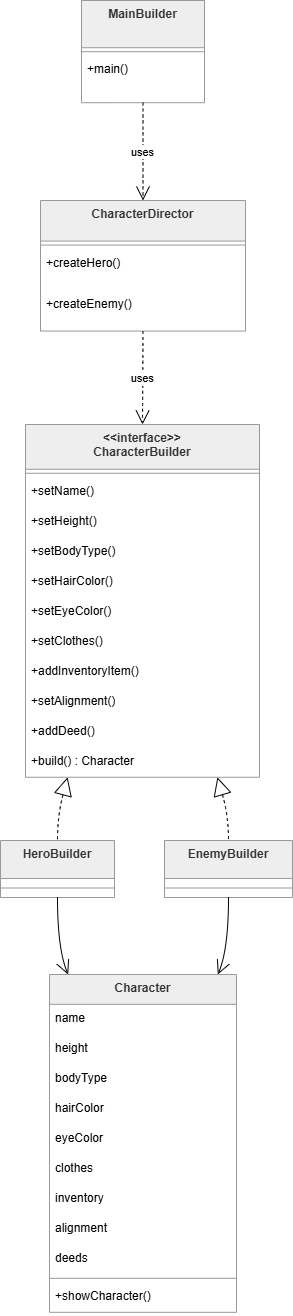

The diagram above was exported from draw.io. Its source (the exported page's mxGraphModel, read from the mxfile embedded in the PNG):
<mxGraphModel dx="688" dy="1170" grid="1" gridSize="10" guides="1" tooltips="1" connect="1" arrows="1" fold="1" page="1" pageScale="1" pageWidth="827" pageHeight="1169" math="0" shadow="0">
  <root>
    <mxCell id="0" />
    <mxCell id="1" parent="0" />
    <mxCell id="WnhIFKItJRVT5SDkFPMT-1" parent="1" style="swimlane;fontStyle=1;align=center;verticalAlign=top;childLayout=stackLayout;horizontal=1;startSize=47.2;horizontalStack=0;resizeParent=1;resizeParentMax=0;resizeLast=0;collapsible=0;marginBottom=0;fillColor=light-dark(#eeeeee,#1f2020);strokeColor=light-dark(#999999,#cccccc);fontColor=light-dark(#333333,#cccccc);" value="MainBuilder" vertex="1">
      <mxGeometry height="102.2" width="123" x="101" y="20" as="geometry" />
    </mxCell>
    <mxCell id="WnhIFKItJRVT5SDkFPMT-2" parent="WnhIFKItJRVT5SDkFPMT-1" style="line;strokeWidth=1;fillColor=none;align=left;verticalAlign=middle;spacingTop=-1;spacingLeft=3;spacingRight=3;rotatable=0;labelPosition=right;points=[];portConstraint=eastwest;strokeColor=inherit;" vertex="1">
      <mxGeometry height="8" width="123" y="47.2" as="geometry" />
    </mxCell>
    <mxCell id="WnhIFKItJRVT5SDkFPMT-3" parent="WnhIFKItJRVT5SDkFPMT-1" style="text;strokeColor=none;fillColor=none;align=left;verticalAlign=top;spacingLeft=4;spacingRight=4;overflow=hidden;rotatable=0;points=[[0,0.5],[1,0.5]];portConstraint=eastwest;" value="+main()" vertex="1">
      <mxGeometry height="47" width="123" y="55.2" as="geometry" />
    </mxCell>
    <mxCell id="WnhIFKItJRVT5SDkFPMT-4" parent="1" style="swimlane;fontStyle=1;align=center;verticalAlign=top;childLayout=stackLayout;horizontal=1;startSize=40.57142857142857;horizontalStack=0;resizeParent=1;resizeParentMax=0;resizeLast=0;collapsible=0;marginBottom=0;fillColor=light-dark(#eeeeee,#1f2020);strokeColor=light-dark(#999999,#cccccc);fontColor=light-dark(#333333,#cccccc);" value="CharacterDirector" vertex="1">
      <mxGeometry height="130.57142857142856" width="205" x="60" y="220" as="geometry" />
    </mxCell>
    <mxCell id="WnhIFKItJRVT5SDkFPMT-5" parent="WnhIFKItJRVT5SDkFPMT-4" style="line;strokeWidth=1;fillColor=none;align=left;verticalAlign=middle;spacingTop=-1;spacingLeft=3;spacingRight=3;rotatable=0;labelPosition=right;points=[];portConstraint=eastwest;strokeColor=inherit;" vertex="1">
      <mxGeometry height="8" width="205" y="40.57142857142857" as="geometry" />
    </mxCell>
    <mxCell id="WnhIFKItJRVT5SDkFPMT-6" parent="WnhIFKItJRVT5SDkFPMT-4" style="text;strokeColor=none;fillColor=none;align=left;verticalAlign=top;spacingLeft=4;spacingRight=4;overflow=hidden;rotatable=0;points=[[0,0.5],[1,0.5]];portConstraint=eastwest;" value="+createHero()" vertex="1">
      <mxGeometry height="41" width="205" y="48.57142857142857" as="geometry" />
    </mxCell>
    <mxCell id="WnhIFKItJRVT5SDkFPMT-7" parent="WnhIFKItJRVT5SDkFPMT-4" style="text;strokeColor=none;fillColor=none;align=left;verticalAlign=top;spacingLeft=4;spacingRight=4;overflow=hidden;rotatable=0;points=[[0,0.5],[1,0.5]];portConstraint=eastwest;" value="+createEnemy()" vertex="1">
      <mxGeometry height="41" width="205" y="89.57142857142857" as="geometry" />
    </mxCell>
    <mxCell id="WnhIFKItJRVT5SDkFPMT-8" parent="1" style="swimlane;fontStyle=1;align=center;verticalAlign=top;childLayout=stackLayout;horizontal=1;startSize=44.75;horizontalStack=0;resizeParent=1;resizeParentMax=0;resizeLast=0;collapsible=0;marginBottom=0;fillColor=light-dark(#eeeeee,#1f2020);strokeColor=light-dark(#999999,#cccccc);fontColor=light-dark(#333333,#cccccc);" value="&lt;&lt;interface&gt;&gt;&#10;CharacterBuilder" vertex="1">
      <mxGeometry height="352.75" width="234" x="45" y="444" as="geometry" />
    </mxCell>
    <mxCell id="WnhIFKItJRVT5SDkFPMT-9" parent="WnhIFKItJRVT5SDkFPMT-8" style="line;strokeWidth=1;fillColor=none;align=left;verticalAlign=middle;spacingTop=-1;spacingLeft=3;spacingRight=3;rotatable=0;labelPosition=right;points=[];portConstraint=eastwest;strokeColor=inherit;" vertex="1">
      <mxGeometry height="8" width="234" y="44.75" as="geometry" />
    </mxCell>
    <mxCell id="WnhIFKItJRVT5SDkFPMT-10" parent="WnhIFKItJRVT5SDkFPMT-8" style="text;strokeColor=none;fillColor=none;align=left;verticalAlign=top;spacingLeft=4;spacingRight=4;overflow=hidden;rotatable=0;points=[[0,0.5],[1,0.5]];portConstraint=eastwest;" value="+setName()" vertex="1">
      <mxGeometry height="30" width="234" y="52.75" as="geometry" />
    </mxCell>
    <mxCell id="WnhIFKItJRVT5SDkFPMT-11" parent="WnhIFKItJRVT5SDkFPMT-8" style="text;strokeColor=none;fillColor=none;align=left;verticalAlign=top;spacingLeft=4;spacingRight=4;overflow=hidden;rotatable=0;points=[[0,0.5],[1,0.5]];portConstraint=eastwest;" value="+setHeight()" vertex="1">
      <mxGeometry height="30" width="234" y="82.75" as="geometry" />
    </mxCell>
    <mxCell id="WnhIFKItJRVT5SDkFPMT-12" parent="WnhIFKItJRVT5SDkFPMT-8" style="text;strokeColor=none;fillColor=none;align=left;verticalAlign=top;spacingLeft=4;spacingRight=4;overflow=hidden;rotatable=0;points=[[0,0.5],[1,0.5]];portConstraint=eastwest;" value="+setBodyType()" vertex="1">
      <mxGeometry height="30" width="234" y="112.75" as="geometry" />
    </mxCell>
    <mxCell id="WnhIFKItJRVT5SDkFPMT-13" parent="WnhIFKItJRVT5SDkFPMT-8" style="text;strokeColor=none;fillColor=none;align=left;verticalAlign=top;spacingLeft=4;spacingRight=4;overflow=hidden;rotatable=0;points=[[0,0.5],[1,0.5]];portConstraint=eastwest;" value="+setHairColor()" vertex="1">
      <mxGeometry height="30" width="234" y="142.75" as="geometry" />
    </mxCell>
    <mxCell id="WnhIFKItJRVT5SDkFPMT-14" parent="WnhIFKItJRVT5SDkFPMT-8" style="text;strokeColor=none;fillColor=none;align=left;verticalAlign=top;spacingLeft=4;spacingRight=4;overflow=hidden;rotatable=0;points=[[0,0.5],[1,0.5]];portConstraint=eastwest;" value="+setEyeColor()" vertex="1">
      <mxGeometry height="30" width="234" y="172.75" as="geometry" />
    </mxCell>
    <mxCell id="WnhIFKItJRVT5SDkFPMT-15" parent="WnhIFKItJRVT5SDkFPMT-8" style="text;strokeColor=none;fillColor=none;align=left;verticalAlign=top;spacingLeft=4;spacingRight=4;overflow=hidden;rotatable=0;points=[[0,0.5],[1,0.5]];portConstraint=eastwest;" value="+setClothes()" vertex="1">
      <mxGeometry height="30" width="234" y="202.75" as="geometry" />
    </mxCell>
    <mxCell id="WnhIFKItJRVT5SDkFPMT-16" parent="WnhIFKItJRVT5SDkFPMT-8" style="text;strokeColor=none;fillColor=none;align=left;verticalAlign=top;spacingLeft=4;spacingRight=4;overflow=hidden;rotatable=0;points=[[0,0.5],[1,0.5]];portConstraint=eastwest;" value="+addInventoryItem()" vertex="1">
      <mxGeometry height="30" width="234" y="232.75" as="geometry" />
    </mxCell>
    <mxCell id="WnhIFKItJRVT5SDkFPMT-17" parent="WnhIFKItJRVT5SDkFPMT-8" style="text;strokeColor=none;fillColor=none;align=left;verticalAlign=top;spacingLeft=4;spacingRight=4;overflow=hidden;rotatable=0;points=[[0,0.5],[1,0.5]];portConstraint=eastwest;" value="+setAlignment()" vertex="1">
      <mxGeometry height="30" width="234" y="262.75" as="geometry" />
    </mxCell>
    <mxCell id="WnhIFKItJRVT5SDkFPMT-18" parent="WnhIFKItJRVT5SDkFPMT-8" style="text;strokeColor=none;fillColor=none;align=left;verticalAlign=top;spacingLeft=4;spacingRight=4;overflow=hidden;rotatable=0;points=[[0,0.5],[1,0.5]];portConstraint=eastwest;" value="+addDeed()" vertex="1">
      <mxGeometry height="30" width="234" y="292.75" as="geometry" />
    </mxCell>
    <mxCell id="WnhIFKItJRVT5SDkFPMT-19" parent="WnhIFKItJRVT5SDkFPMT-8" style="text;strokeColor=none;fillColor=none;align=left;verticalAlign=top;spacingLeft=4;spacingRight=4;overflow=hidden;rotatable=0;points=[[0,0.5],[1,0.5]];portConstraint=eastwest;" value="+build() : Character" vertex="1">
      <mxGeometry height="30" width="234" y="322.75" as="geometry" />
    </mxCell>
    <mxCell id="WnhIFKItJRVT5SDkFPMT-20" parent="1" style="swimlane;fontStyle=1;align=center;verticalAlign=top;childLayout=stackLayout;horizontal=1;startSize=38;horizontalStack=0;resizeParent=1;resizeParentMax=0;resizeLast=0;collapsible=0;marginBottom=0;fillColor=light-dark(#eeeeee,#1f2020);strokeColor=light-dark(#999999,#cccccc);fontColor=light-dark(#333333,#cccccc);" value="HeroBuilder" vertex="1">
      <mxGeometry height="57" width="114" x="20" y="860" as="geometry" />
    </mxCell>
    <mxCell id="WnhIFKItJRVT5SDkFPMT-21" parent="WnhIFKItJRVT5SDkFPMT-20" style="line;strokeWidth=1;fillColor=none;align=left;verticalAlign=middle;spacingTop=-1;spacingLeft=3;spacingRight=3;rotatable=0;labelPosition=right;points=[];portConstraint=eastwest;strokeColor=inherit;" vertex="1">
      <mxGeometry height="19" width="114" y="38" as="geometry" />
    </mxCell>
    <mxCell id="WnhIFKItJRVT5SDkFPMT-22" parent="1" style="swimlane;fontStyle=1;align=center;verticalAlign=top;childLayout=stackLayout;horizontal=1;startSize=38;horizontalStack=0;resizeParent=1;resizeParentMax=0;resizeLast=0;collapsible=0;marginBottom=0;fillColor=light-dark(#eeeeee,#1f2020);strokeColor=light-dark(#999999,#cccccc);fontColor=light-dark(#333333,#cccccc);" value="EnemyBuilder" vertex="1">
      <mxGeometry height="57" width="128" x="184" y="860" as="geometry" />
    </mxCell>
    <mxCell id="WnhIFKItJRVT5SDkFPMT-23" parent="WnhIFKItJRVT5SDkFPMT-22" style="line;strokeWidth=1;fillColor=none;align=left;verticalAlign=middle;spacingTop=-1;spacingLeft=3;spacingRight=3;rotatable=0;labelPosition=right;points=[];portConstraint=eastwest;strokeColor=inherit;" vertex="1">
      <mxGeometry height="19" width="128" y="38" as="geometry" />
    </mxCell>
    <mxCell id="WnhIFKItJRVT5SDkFPMT-24" parent="1" style="swimlane;fontStyle=1;align=center;verticalAlign=top;childLayout=stackLayout;horizontal=1;startSize=29.818181818181817;horizontalStack=0;resizeParent=1;resizeParentMax=0;resizeLast=0;collapsible=0;marginBottom=0;fillColor=light-dark(#eeeeee,#1f2020);strokeColor=light-dark(#999999,#cccccc);fontColor=light-dark(#333333,#cccccc);" value="Character" vertex="1">
      <mxGeometry height="337.8181818181818" width="187" x="69" y="994" as="geometry" />
    </mxCell>
    <mxCell id="WnhIFKItJRVT5SDkFPMT-25" parent="WnhIFKItJRVT5SDkFPMT-24" style="text;strokeColor=none;fillColor=none;align=left;verticalAlign=top;spacingLeft=4;spacingRight=4;overflow=hidden;rotatable=0;points=[[0,0.5],[1,0.5]];portConstraint=eastwest;" value="name" vertex="1">
      <mxGeometry height="30" width="187" y="29.818181818181817" as="geometry" />
    </mxCell>
    <mxCell id="WnhIFKItJRVT5SDkFPMT-26" parent="WnhIFKItJRVT5SDkFPMT-24" style="text;strokeColor=none;fillColor=none;align=left;verticalAlign=top;spacingLeft=4;spacingRight=4;overflow=hidden;rotatable=0;points=[[0,0.5],[1,0.5]];portConstraint=eastwest;" value="height" vertex="1">
      <mxGeometry height="30" width="187" y="59.81818181818181" as="geometry" />
    </mxCell>
    <mxCell id="WnhIFKItJRVT5SDkFPMT-27" parent="WnhIFKItJRVT5SDkFPMT-24" style="text;strokeColor=none;fillColor=none;align=left;verticalAlign=top;spacingLeft=4;spacingRight=4;overflow=hidden;rotatable=0;points=[[0,0.5],[1,0.5]];portConstraint=eastwest;" value="bodyType" vertex="1">
      <mxGeometry height="30" width="187" y="89.81818181818181" as="geometry" />
    </mxCell>
    <mxCell id="WnhIFKItJRVT5SDkFPMT-28" parent="WnhIFKItJRVT5SDkFPMT-24" style="text;strokeColor=none;fillColor=none;align=left;verticalAlign=top;spacingLeft=4;spacingRight=4;overflow=hidden;rotatable=0;points=[[0,0.5],[1,0.5]];portConstraint=eastwest;" value="hairColor" vertex="1">
      <mxGeometry height="30" width="187" y="119.81818181818181" as="geometry" />
    </mxCell>
    <mxCell id="WnhIFKItJRVT5SDkFPMT-29" parent="WnhIFKItJRVT5SDkFPMT-24" style="text;strokeColor=none;fillColor=none;align=left;verticalAlign=top;spacingLeft=4;spacingRight=4;overflow=hidden;rotatable=0;points=[[0,0.5],[1,0.5]];portConstraint=eastwest;" value="eyeColor" vertex="1">
      <mxGeometry height="30" width="187" y="149.8181818181818" as="geometry" />
    </mxCell>
    <mxCell id="WnhIFKItJRVT5SDkFPMT-30" parent="WnhIFKItJRVT5SDkFPMT-24" style="text;strokeColor=none;fillColor=none;align=left;verticalAlign=top;spacingLeft=4;spacingRight=4;overflow=hidden;rotatable=0;points=[[0,0.5],[1,0.5]];portConstraint=eastwest;" value="clothes" vertex="1">
      <mxGeometry height="30" width="187" y="179.8181818181818" as="geometry" />
    </mxCell>
    <mxCell id="WnhIFKItJRVT5SDkFPMT-31" parent="WnhIFKItJRVT5SDkFPMT-24" style="text;strokeColor=none;fillColor=none;align=left;verticalAlign=top;spacingLeft=4;spacingRight=4;overflow=hidden;rotatable=0;points=[[0,0.5],[1,0.5]];portConstraint=eastwest;" value="inventory" vertex="1">
      <mxGeometry height="30" width="187" y="209.8181818181818" as="geometry" />
    </mxCell>
    <mxCell id="WnhIFKItJRVT5SDkFPMT-32" parent="WnhIFKItJRVT5SDkFPMT-24" style="text;strokeColor=none;fillColor=none;align=left;verticalAlign=top;spacingLeft=4;spacingRight=4;overflow=hidden;rotatable=0;points=[[0,0.5],[1,0.5]];portConstraint=eastwest;" value="alignment" vertex="1">
      <mxGeometry height="30" width="187" y="239.8181818181818" as="geometry" />
    </mxCell>
    <mxCell id="WnhIFKItJRVT5SDkFPMT-33" parent="WnhIFKItJRVT5SDkFPMT-24" style="text;strokeColor=none;fillColor=none;align=left;verticalAlign=top;spacingLeft=4;spacingRight=4;overflow=hidden;rotatable=0;points=[[0,0.5],[1,0.5]];portConstraint=eastwest;" value="deeds" vertex="1">
      <mxGeometry height="30" width="187" y="269.8181818181818" as="geometry" />
    </mxCell>
    <mxCell id="WnhIFKItJRVT5SDkFPMT-34" parent="WnhIFKItJRVT5SDkFPMT-24" style="line;strokeWidth=1;fillColor=none;align=left;verticalAlign=middle;spacingTop=-1;spacingLeft=3;spacingRight=3;rotatable=0;labelPosition=right;points=[];portConstraint=eastwest;strokeColor=inherit;" vertex="1">
      <mxGeometry height="8" width="187" y="299.8181818181818" as="geometry" />
    </mxCell>
    <mxCell id="WnhIFKItJRVT5SDkFPMT-35" parent="WnhIFKItJRVT5SDkFPMT-24" style="text;strokeColor=none;fillColor=none;align=left;verticalAlign=top;spacingLeft=4;spacingRight=4;overflow=hidden;rotatable=0;points=[[0,0.5],[1,0.5]];portConstraint=eastwest;" value="+showCharacter()" vertex="1">
      <mxGeometry height="30" width="187" y="307.8181818181818" as="geometry" />
    </mxCell>
    <mxCell id="WnhIFKItJRVT5SDkFPMT-36" edge="1" parent="1" source="WnhIFKItJRVT5SDkFPMT-8" style="curved=1;dashed=1;startArrow=block;startSize=16;startFill=0;endArrow=none;exitX=0.18;exitY=1;entryX=0.5;entryY=0;rounded=0;" target="WnhIFKItJRVT5SDkFPMT-20" value="">
      <mxGeometry relative="1" as="geometry">
        <Array as="points">
          <mxPoint x="77" y="835" />
        </Array>
      </mxGeometry>
    </mxCell>
    <mxCell id="WnhIFKItJRVT5SDkFPMT-37" edge="1" parent="1" source="WnhIFKItJRVT5SDkFPMT-8" style="curved=1;dashed=1;startArrow=block;startSize=16;startFill=0;endArrow=none;exitX=0.82;exitY=1;entryX=0.5;entryY=0;rounded=0;" target="WnhIFKItJRVT5SDkFPMT-22" value="">
      <mxGeometry relative="1" as="geometry">
        <Array as="points">
          <mxPoint x="248" y="835" />
        </Array>
      </mxGeometry>
    </mxCell>
    <mxCell id="WnhIFKItJRVT5SDkFPMT-38" edge="1" parent="1" source="WnhIFKItJRVT5SDkFPMT-20" style="curved=1;startArrow=none;endArrow=open;endSize=12;exitX=0.5;exitY=1;entryX=0.1;entryY=0;rounded=0;" target="WnhIFKItJRVT5SDkFPMT-24" value="">
      <mxGeometry relative="1" as="geometry">
        <Array as="points">
          <mxPoint x="77" y="969" />
        </Array>
      </mxGeometry>
    </mxCell>
    <mxCell id="WnhIFKItJRVT5SDkFPMT-39" edge="1" parent="1" source="WnhIFKItJRVT5SDkFPMT-22" style="curved=1;startArrow=none;endArrow=open;endSize=12;exitX=0.5;exitY=1;entryX=0.9;entryY=0;rounded=0;" target="WnhIFKItJRVT5SDkFPMT-24" value="">
      <mxGeometry relative="1" as="geometry">
        <Array as="points">
          <mxPoint x="248" y="969" />
        </Array>
      </mxGeometry>
    </mxCell>
    <mxCell id="WnhIFKItJRVT5SDkFPMT-40" edge="1" parent="1" source="WnhIFKItJRVT5SDkFPMT-4" style="curved=1;dashed=1;startArrow=none;endArrow=open;endSize=12;exitX=0.5;exitY=1;entryX=0.5;entryY=0;rounded=0;" target="WnhIFKItJRVT5SDkFPMT-8" value="uses">
      <mxGeometry relative="1" as="geometry">
        <Array as="points" />
      </mxGeometry>
    </mxCell>
    <mxCell id="WnhIFKItJRVT5SDkFPMT-41" edge="1" parent="1" source="WnhIFKItJRVT5SDkFPMT-1" style="curved=1;dashed=1;startArrow=none;endArrow=open;endSize=12;exitX=0.5;exitY=1;entryX=0.5;entryY=0;rounded=0;" target="WnhIFKItJRVT5SDkFPMT-4" value="uses">
      <mxGeometry relative="1" as="geometry">
        <Array as="points" />
      </mxGeometry>
    </mxCell>
  </root>
</mxGraphModel>